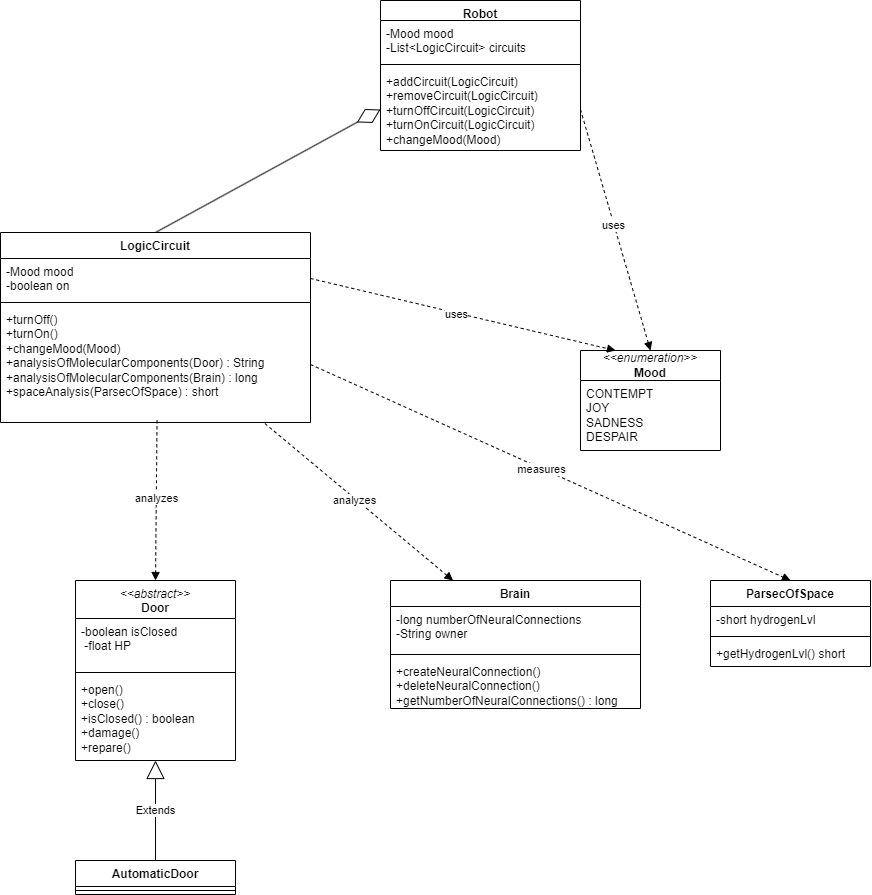

The diagram above was exported from draw.io. Its source (the exported page's mxGraphModel, read from the mxfile embedded in the PNG):
<mxGraphModel dx="1489" dy="1251" grid="1" gridSize="10" guides="1" tooltips="1" connect="1" arrows="1" fold="1" page="0" pageScale="1" pageWidth="827" pageHeight="1169" math="0" shadow="0">
  <root>
    <mxCell id="0" />
    <mxCell id="1" parent="0" />
    <mxCell id="pysCF_z35AuIa6-SMY1g-5" parent="1" style="swimlane;fontStyle=1;align=center;verticalAlign=top;childLayout=stackLayout;horizontal=1;startSize=20;horizontalStack=0;resizeParent=1;resizeParentMax=0;resizeLast=0;collapsible=1;marginBottom=0;whiteSpace=wrap;html=1;" value="Robot" vertex="1">
      <mxGeometry height="150" width="200" x="400" y="-50" as="geometry">
        <mxRectangle height="30" width="100" x="230" y="150" as="alternateBounds" />
      </mxGeometry>
    </mxCell>
    <mxCell id="pysCF_z35AuIa6-SMY1g-6" parent="pysCF_z35AuIa6-SMY1g-5" style="text;strokeColor=none;fillColor=none;align=left;verticalAlign=top;spacingLeft=4;spacingRight=4;overflow=hidden;rotatable=0;points=[[0,0.5],[1,0.5]];portConstraint=eastwest;whiteSpace=wrap;html=1;" value="&lt;div&gt;-Mood mood&lt;/div&gt;&lt;div&gt;-List&amp;lt;LogicCircuit&amp;gt; circuits&lt;/div&gt;" vertex="1">
      <mxGeometry height="40" width="200" y="20" as="geometry" />
    </mxCell>
    <mxCell id="pysCF_z35AuIa6-SMY1g-7" parent="pysCF_z35AuIa6-SMY1g-5" style="line;strokeWidth=1;fillColor=none;align=left;verticalAlign=middle;spacingTop=-1;spacingLeft=3;spacingRight=3;rotatable=0;labelPosition=right;points=[];portConstraint=eastwest;strokeColor=inherit;" value="" vertex="1">
      <mxGeometry height="8" width="200" y="60" as="geometry" />
    </mxCell>
    <mxCell id="pysCF_z35AuIa6-SMY1g-8" parent="pysCF_z35AuIa6-SMY1g-5" style="text;strokeColor=none;fillColor=none;align=left;verticalAlign=top;spacingLeft=4;spacingRight=4;overflow=hidden;rotatable=0;points=[[0,0.5],[1,0.5]];portConstraint=eastwest;whiteSpace=wrap;html=1;" value="&lt;div&gt;+addCircuit(LogicCircuit)&lt;/div&gt;&lt;div&gt;+removeCircuit(LogicCircuit)&lt;/div&gt;&lt;div&gt;+turnOffCircuit(LogicCircuit)&lt;/div&gt;&lt;div&gt;+turnOnCircuit(LogicCircuit)&lt;/div&gt;&lt;div&gt;+changeMood(Mood)&lt;/div&gt;" vertex="1">
      <mxGeometry height="82" width="200" y="68" as="geometry" />
    </mxCell>
    <mxCell id="pysCF_z35AuIa6-SMY1g-10" parent="1" style="swimlane;fontStyle=1;align=center;verticalAlign=top;childLayout=stackLayout;horizontal=1;startSize=26;horizontalStack=0;resizeParent=1;resizeParentMax=0;resizeLast=0;collapsible=1;marginBottom=0;whiteSpace=wrap;html=1;" value="LogicCircuit" vertex="1">
      <mxGeometry height="190" width="310" x="20" y="182" as="geometry" />
    </mxCell>
    <mxCell id="pysCF_z35AuIa6-SMY1g-11" parent="pysCF_z35AuIa6-SMY1g-10" style="text;strokeColor=none;fillColor=none;align=left;verticalAlign=top;spacingLeft=4;spacingRight=4;overflow=hidden;rotatable=0;points=[[0,0.5],[1,0.5]];portConstraint=eastwest;whiteSpace=wrap;html=1;" value="&lt;div&gt;-Mood mood&lt;/div&gt;&lt;div&gt;-boolean on&lt;/div&gt;" vertex="1">
      <mxGeometry height="40" width="310" y="26" as="geometry" />
    </mxCell>
    <mxCell id="pysCF_z35AuIa6-SMY1g-12" parent="pysCF_z35AuIa6-SMY1g-10" style="line;strokeWidth=1;fillColor=none;align=left;verticalAlign=middle;spacingTop=-1;spacingLeft=3;spacingRight=3;rotatable=0;labelPosition=right;points=[];portConstraint=eastwest;strokeColor=inherit;" value="" vertex="1">
      <mxGeometry height="8" width="310" y="66" as="geometry" />
    </mxCell>
    <mxCell id="pysCF_z35AuIa6-SMY1g-13" parent="pysCF_z35AuIa6-SMY1g-10" style="text;strokeColor=none;fillColor=none;align=left;verticalAlign=top;spacingLeft=4;spacingRight=4;overflow=hidden;rotatable=0;points=[[0,0.5],[1,0.5]];portConstraint=eastwest;whiteSpace=wrap;html=1;" value="&lt;div&gt;+turnOff()&lt;/div&gt;&lt;div&gt;+turnOn()&lt;/div&gt;&lt;div&gt;+changeMood(Mood)&lt;/div&gt;&lt;div&gt;+analysisOfMolecularComponents(Door) : String&lt;/div&gt;&lt;div&gt;&lt;span style=&quot;background-color: transparent;&quot;&gt;+analysisOfMolecularComponents(Brain) : long&lt;/span&gt;&lt;/div&gt;&lt;div&gt;&lt;span style=&quot;background-color: transparent;&quot;&gt;+spaceAnalysis(ParsecOfSpace) : short&lt;/span&gt;&lt;/div&gt;" vertex="1">
      <mxGeometry height="116" width="310" y="74" as="geometry" />
    </mxCell>
    <mxCell id="pysCF_z35AuIa6-SMY1g-14" parent="1" style="swimlane;fontStyle=1;align=center;verticalAlign=top;childLayout=stackLayout;horizontal=1;startSize=38;horizontalStack=0;resizeParent=1;resizeParentMax=0;resizeLast=0;collapsible=1;marginBottom=0;whiteSpace=wrap;html=1;" value="&lt;span style=&quot;font-weight: normal;&quot;&gt;&lt;i&gt;&amp;lt;&amp;lt;abstract&amp;gt;&amp;gt;&lt;/i&gt;&lt;/span&gt;&lt;div&gt;Door&lt;/div&gt;" vertex="1">
      <mxGeometry height="180" width="160" x="95" y="530" as="geometry" />
    </mxCell>
    <mxCell id="pysCF_z35AuIa6-SMY1g-15" parent="pysCF_z35AuIa6-SMY1g-14" style="text;strokeColor=none;fillColor=none;align=left;verticalAlign=top;spacingLeft=4;spacingRight=4;overflow=hidden;rotatable=0;points=[[0,0.5],[1,0.5]];portConstraint=eastwest;whiteSpace=wrap;html=1;" value="&lt;div&gt;-boolean isClosed&lt;/div&gt;&lt;div&gt;&amp;nbsp;-float HP&lt;/div&gt;" vertex="1">
      <mxGeometry height="50" width="160" y="38" as="geometry" />
    </mxCell>
    <mxCell id="pysCF_z35AuIa6-SMY1g-16" parent="pysCF_z35AuIa6-SMY1g-14" style="line;strokeWidth=1;fillColor=none;align=left;verticalAlign=middle;spacingTop=-1;spacingLeft=3;spacingRight=3;rotatable=0;labelPosition=right;points=[];portConstraint=eastwest;strokeColor=inherit;" value="" vertex="1">
      <mxGeometry height="8" width="160" y="88" as="geometry" />
    </mxCell>
    <mxCell id="pysCF_z35AuIa6-SMY1g-17" parent="pysCF_z35AuIa6-SMY1g-14" style="text;strokeColor=none;fillColor=none;align=left;verticalAlign=top;spacingLeft=4;spacingRight=4;overflow=hidden;rotatable=0;points=[[0,0.5],[1,0.5]];portConstraint=eastwest;whiteSpace=wrap;html=1;" value="&lt;div&gt;+open()&lt;/div&gt;&lt;div&gt;+close()&lt;/div&gt;&lt;div&gt;+isClosed() : boolean&lt;/div&gt;&lt;div&gt;+damage()&lt;/div&gt;&lt;div&gt;+repare()&lt;/div&gt;" vertex="1">
      <mxGeometry height="84" width="160" y="96" as="geometry" />
    </mxCell>
    <mxCell id="pysCF_z35AuIa6-SMY1g-18" parent="1" style="swimlane;fontStyle=1;align=center;verticalAlign=top;childLayout=stackLayout;horizontal=1;startSize=26;horizontalStack=0;resizeParent=1;resizeParentMax=0;resizeLast=0;collapsible=1;marginBottom=0;whiteSpace=wrap;html=1;" value="AutomaticDoor" vertex="1">
      <mxGeometry height="34" width="160" x="95" y="810" as="geometry" />
    </mxCell>
    <mxCell id="pysCF_z35AuIa6-SMY1g-20" parent="pysCF_z35AuIa6-SMY1g-18" style="line;strokeWidth=1;fillColor=none;align=left;verticalAlign=middle;spacingTop=-1;spacingLeft=3;spacingRight=3;rotatable=0;labelPosition=right;points=[];portConstraint=eastwest;strokeColor=inherit;" value="" vertex="1">
      <mxGeometry height="8" width="160" y="26" as="geometry" />
    </mxCell>
    <mxCell id="pysCF_z35AuIa6-SMY1g-23" parent="1" style="swimlane;fontStyle=1;align=center;verticalAlign=top;childLayout=stackLayout;horizontal=1;startSize=26;horizontalStack=0;resizeParent=1;resizeParentMax=0;resizeLast=0;collapsible=1;marginBottom=0;whiteSpace=wrap;html=1;" value="Brain" vertex="1">
      <mxGeometry height="128" width="250" x="410" y="530" as="geometry" />
    </mxCell>
    <mxCell id="pysCF_z35AuIa6-SMY1g-24" parent="pysCF_z35AuIa6-SMY1g-23" style="text;strokeColor=none;fillColor=none;align=left;verticalAlign=top;spacingLeft=4;spacingRight=4;overflow=hidden;rotatable=0;points=[[0,0.5],[1,0.5]];portConstraint=eastwest;whiteSpace=wrap;html=1;" value="&lt;div&gt;-long numberOfNeuralConnections&lt;/div&gt;&lt;div&gt;-String owner&lt;/div&gt;" vertex="1">
      <mxGeometry height="44" width="250" y="26" as="geometry" />
    </mxCell>
    <mxCell id="pysCF_z35AuIa6-SMY1g-25" parent="pysCF_z35AuIa6-SMY1g-23" style="line;strokeWidth=1;fillColor=none;align=left;verticalAlign=middle;spacingTop=-1;spacingLeft=3;spacingRight=3;rotatable=0;labelPosition=right;points=[];portConstraint=eastwest;strokeColor=inherit;" value="" vertex="1">
      <mxGeometry height="8" width="250" y="70" as="geometry" />
    </mxCell>
    <mxCell id="pysCF_z35AuIa6-SMY1g-26" parent="pysCF_z35AuIa6-SMY1g-23" style="text;strokeColor=none;fillColor=none;align=left;verticalAlign=top;spacingLeft=4;spacingRight=4;overflow=hidden;rotatable=0;points=[[0,0.5],[1,0.5]];portConstraint=eastwest;whiteSpace=wrap;html=1;" value="&lt;div&gt;+createNeuralConnection()&lt;/div&gt;&lt;div&gt;+deleteNeuralConnection()&lt;/div&gt;&lt;div&gt;+getNumberOfNeuralConnections() : long&lt;/div&gt;" vertex="1">
      <mxGeometry height="50" width="250" y="78" as="geometry" />
    </mxCell>
    <mxCell id="pysCF_z35AuIa6-SMY1g-28" parent="1" style="swimlane;fontStyle=1;align=center;verticalAlign=top;childLayout=stackLayout;horizontal=1;startSize=26;horizontalStack=0;resizeParent=1;resizeParentMax=0;resizeLast=0;collapsible=1;marginBottom=0;whiteSpace=wrap;html=1;" value="ParsecOfSpace" vertex="1">
      <mxGeometry height="86" width="160" x="730" y="530" as="geometry" />
    </mxCell>
    <mxCell id="pysCF_z35AuIa6-SMY1g-29" parent="pysCF_z35AuIa6-SMY1g-28" style="text;strokeColor=none;fillColor=none;align=left;verticalAlign=top;spacingLeft=4;spacingRight=4;overflow=hidden;rotatable=0;points=[[0,0.5],[1,0.5]];portConstraint=eastwest;whiteSpace=wrap;html=1;" value="&lt;div&gt;-short hydrogenLvl&lt;/div&gt;&lt;div&gt;&lt;br&gt;&lt;/div&gt;" vertex="1">
      <mxGeometry height="26" width="160" y="26" as="geometry" />
    </mxCell>
    <mxCell id="pysCF_z35AuIa6-SMY1g-30" parent="pysCF_z35AuIa6-SMY1g-28" style="line;strokeWidth=1;fillColor=none;align=left;verticalAlign=middle;spacingTop=-1;spacingLeft=3;spacingRight=3;rotatable=0;labelPosition=right;points=[];portConstraint=eastwest;strokeColor=inherit;" value="" vertex="1">
      <mxGeometry height="8" width="160" y="52" as="geometry" />
    </mxCell>
    <mxCell id="pysCF_z35AuIa6-SMY1g-31" parent="pysCF_z35AuIa6-SMY1g-28" style="text;strokeColor=none;fillColor=none;align=left;verticalAlign=top;spacingLeft=4;spacingRight=4;overflow=hidden;rotatable=0;points=[[0,0.5],[1,0.5]];portConstraint=eastwest;whiteSpace=wrap;html=1;" value="&lt;div&gt;+getHydrogenLvl() short&lt;/div&gt;" vertex="1">
      <mxGeometry height="26" width="160" y="60" as="geometry" />
    </mxCell>
    <mxCell id="pysCF_z35AuIa6-SMY1g-32" parent="1" style="swimlane;fontStyle=0;childLayout=stackLayout;horizontal=1;startSize=30;fillColor=none;horizontalStack=0;resizeParent=1;resizeParentMax=0;resizeLast=0;collapsible=1;marginBottom=0;whiteSpace=wrap;html=1;" value="&lt;i&gt;&amp;lt;&amp;lt;enumeration&amp;gt;&amp;gt;&lt;/i&gt;&lt;div&gt;&lt;b&gt;Mood&lt;/b&gt;&lt;/div&gt;" vertex="1">
      <mxGeometry height="100" width="140" x="600" y="300" as="geometry" />
    </mxCell>
    <mxCell id="pysCF_z35AuIa6-SMY1g-35" parent="pysCF_z35AuIa6-SMY1g-32" style="text;strokeColor=none;fillColor=none;align=left;verticalAlign=top;spacingLeft=4;spacingRight=4;overflow=hidden;rotatable=0;points=[[0,0.5],[1,0.5]];portConstraint=eastwest;whiteSpace=wrap;html=1;" value="&lt;div&gt;CONTEMPT&lt;/div&gt;&lt;div&gt;JOY&lt;/div&gt;&lt;div&gt;SADNESS&lt;/div&gt;&lt;div&gt;DESPAIR&lt;/div&gt;" vertex="1">
      <mxGeometry height="70" width="140" y="30" as="geometry" />
    </mxCell>
    <mxCell id="pysCF_z35AuIa6-SMY1g-36" edge="1" parent="1" source="pysCF_z35AuIa6-SMY1g-10" style="endArrow=diamondThin;endFill=0;endSize=24;html=1;rounded=0;exitX=0.5;exitY=0;exitDx=0;exitDy=0;entryX=0;entryY=0.5;entryDx=0;entryDy=0;" target="pysCF_z35AuIa6-SMY1g-8" value="">
      <mxGeometry relative="1" width="160" as="geometry">
        <mxPoint x="300" y="290" as="sourcePoint" />
        <mxPoint x="460" y="290" as="targetPoint" />
      </mxGeometry>
    </mxCell>
    <mxCell id="pysCF_z35AuIa6-SMY1g-38" edge="1" parent="1" source="pysCF_z35AuIa6-SMY1g-13" style="endArrow=block;endFill=1;html=1;rounded=0;entryX=0.5;entryY=0;entryDx=0;entryDy=0;exitX=0.505;exitY=0.981;exitDx=0;exitDy=0;exitPerimeter=0;dashed=1;" target="pysCF_z35AuIa6-SMY1g-14" value="">
      <mxGeometry relative="1" width="160" as="geometry">
        <mxPoint x="175" y="380" as="sourcePoint" />
        <mxPoint x="310" y="420" as="targetPoint" />
      </mxGeometry>
    </mxCell>
    <mxCell id="pysCF_z35AuIa6-SMY1g-39" connectable="0" parent="pysCF_z35AuIa6-SMY1g-38" style="edgeLabel;html=1;align=center;verticalAlign=middle;resizable=0;points=[];" value="analyzes" vertex="1">
      <mxGeometry relative="1" x="-0.0386" y="-1" as="geometry">
        <mxPoint as="offset" />
      </mxGeometry>
    </mxCell>
    <mxCell id="pysCF_z35AuIa6-SMY1g-40" edge="1" parent="1" source="pysCF_z35AuIa6-SMY1g-18" style="endArrow=block;endSize=16;endFill=0;html=1;rounded=0;exitX=0.5;exitY=0;exitDx=0;exitDy=0;" target="pysCF_z35AuIa6-SMY1g-17" value="Extends">
      <mxGeometry relative="1" width="160" as="geometry">
        <mxPoint x="150" y="770" as="sourcePoint" />
        <mxPoint x="310" y="770" as="targetPoint" />
      </mxGeometry>
    </mxCell>
    <mxCell id="pysCF_z35AuIa6-SMY1g-41" edge="1" parent="1" source="pysCF_z35AuIa6-SMY1g-13" style="endArrow=block;endFill=1;html=1;rounded=0;entryX=0.25;entryY=0;entryDx=0;entryDy=0;exitX=0.853;exitY=1.009;exitDx=0;exitDy=0;exitPerimeter=0;dashed=1;" target="pysCF_z35AuIa6-SMY1g-23" value="">
      <mxGeometry relative="1" width="160" as="geometry">
        <mxPoint x="372" y="330" as="sourcePoint" />
        <mxPoint x="370" y="490" as="targetPoint" />
      </mxGeometry>
    </mxCell>
    <mxCell id="pysCF_z35AuIa6-SMY1g-42" connectable="0" parent="pysCF_z35AuIa6-SMY1g-41" style="edgeLabel;html=1;align=center;verticalAlign=middle;resizable=0;points=[];" value="analyzes" vertex="1">
      <mxGeometry relative="1" x="-0.0386" y="-1" as="geometry">
        <mxPoint as="offset" />
      </mxGeometry>
    </mxCell>
    <mxCell id="pysCF_z35AuIa6-SMY1g-43" edge="1" parent="1" source="pysCF_z35AuIa6-SMY1g-13" style="endArrow=block;endFill=1;html=1;rounded=0;entryX=0.5;entryY=0;entryDx=0;entryDy=0;exitX=1;exitY=0.5;exitDx=0;exitDy=0;dashed=1;" target="pysCF_z35AuIa6-SMY1g-28" value="">
      <mxGeometry relative="1" width="160" as="geometry">
        <mxPoint x="500" y="320" as="sourcePoint" />
        <mxPoint x="689" y="477" as="targetPoint" />
      </mxGeometry>
    </mxCell>
    <mxCell id="pysCF_z35AuIa6-SMY1g-44" connectable="0" parent="pysCF_z35AuIa6-SMY1g-43" style="edgeLabel;html=1;align=center;verticalAlign=middle;resizable=0;points=[];" value="measures" vertex="1">
      <mxGeometry relative="1" x="-0.0386" y="-1" as="geometry">
        <mxPoint as="offset" />
      </mxGeometry>
    </mxCell>
    <mxCell id="pysCF_z35AuIa6-SMY1g-45" edge="1" parent="1" source="pysCF_z35AuIa6-SMY1g-11" style="endArrow=block;endFill=1;html=1;rounded=0;entryX=0.25;entryY=0;entryDx=0;entryDy=0;exitX=1;exitY=0.5;exitDx=0;exitDy=0;dashed=1;" target="pysCF_z35AuIa6-SMY1g-32" value="">
      <mxGeometry relative="1" width="160" as="geometry">
        <mxPoint x="610" y="170" as="sourcePoint" />
        <mxPoint x="1090" y="386" as="targetPoint" />
      </mxGeometry>
    </mxCell>
    <mxCell id="pysCF_z35AuIa6-SMY1g-46" connectable="0" parent="pysCF_z35AuIa6-SMY1g-45" style="edgeLabel;html=1;align=center;verticalAlign=middle;resizable=0;points=[];" value="uses" vertex="1">
      <mxGeometry relative="1" x="-0.0386" y="-1" as="geometry">
        <mxPoint as="offset" />
      </mxGeometry>
    </mxCell>
    <mxCell id="pysCF_z35AuIa6-SMY1g-47" edge="1" parent="1" source="pysCF_z35AuIa6-SMY1g-8" style="endArrow=block;endFill=1;html=1;rounded=0;entryX=0.5;entryY=0;entryDx=0;entryDy=0;exitX=1;exitY=0.5;exitDx=0;exitDy=0;dashed=1;" target="pysCF_z35AuIa6-SMY1g-32" value="">
      <mxGeometry relative="1" width="160" as="geometry">
        <mxPoint x="700" y="20" as="sourcePoint" />
        <mxPoint x="1090" y="137" as="targetPoint" />
      </mxGeometry>
    </mxCell>
    <mxCell id="pysCF_z35AuIa6-SMY1g-48" connectable="0" parent="pysCF_z35AuIa6-SMY1g-47" style="edgeLabel;html=1;align=center;verticalAlign=middle;resizable=0;points=[];" value="uses" vertex="1">
      <mxGeometry relative="1" x="-0.0386" y="-1" as="geometry">
        <mxPoint as="offset" />
      </mxGeometry>
    </mxCell>
  </root>
</mxGraphModel>